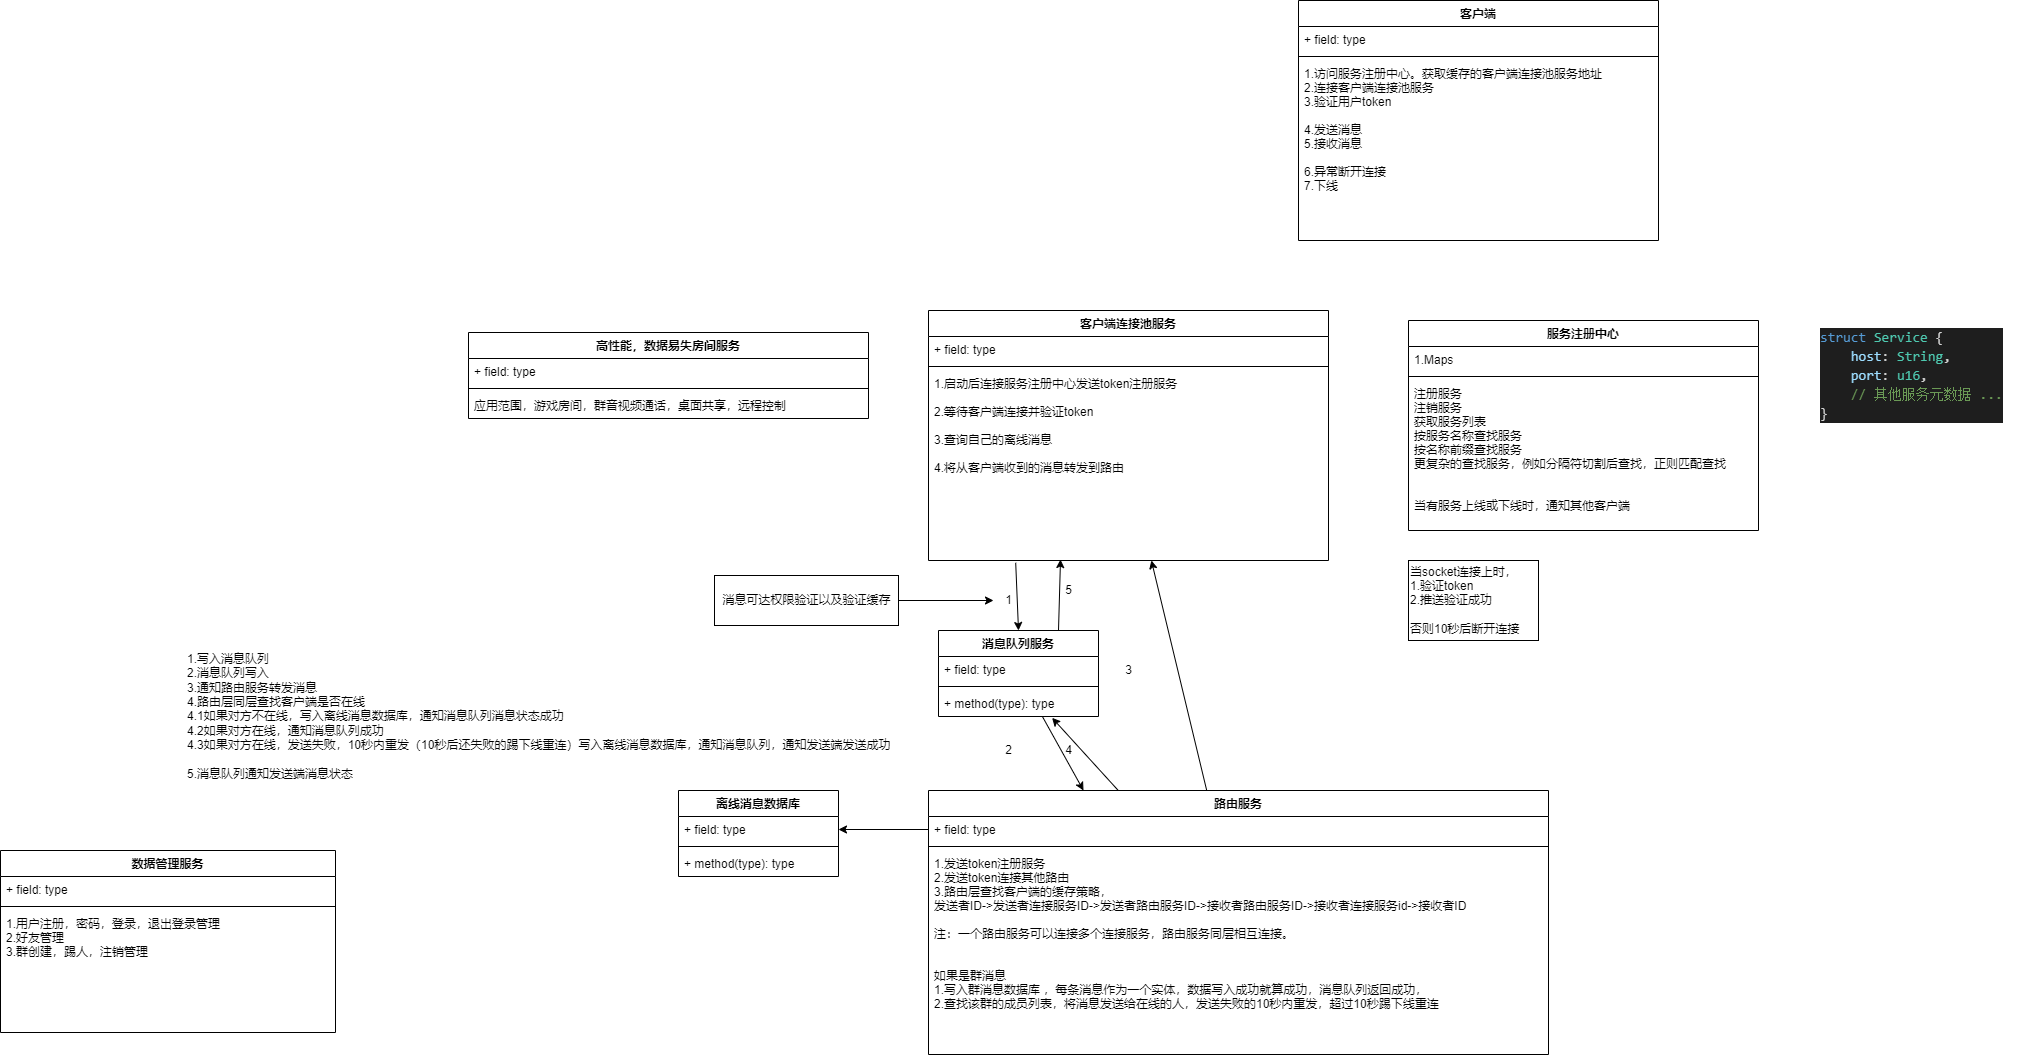

The diagram above was exported from draw.io. Its source (the exported page's mxGraphModel, read from the mxfile embedded in the PNG):
<mxGraphModel dx="2513" dy="740" grid="0" gridSize="10" guides="1" tooltips="1" connect="1" arrows="1" fold="1" page="0" pageScale="1" pageWidth="827" pageHeight="1169" background="none" math="0" shadow="0">
  <root>
    <mxCell id="0" />
    <mxCell id="1" parent="0" />
    <mxCell id="2" value="服务注册中心" style="swimlane;fontStyle=1;align=center;verticalAlign=top;childLayout=stackLayout;horizontal=1;startSize=26;horizontalStack=0;resizeParent=1;resizeParentMax=0;resizeLast=0;collapsible=1;marginBottom=0;" vertex="1" parent="1">
      <mxGeometry x="-80" y="30" width="350" height="210" as="geometry" />
    </mxCell>
    <mxCell id="3" value="1.Maps" style="text;strokeColor=none;fillColor=none;align=left;verticalAlign=top;spacingLeft=4;spacingRight=4;overflow=hidden;rotatable=0;points=[[0,0.5],[1,0.5]];portConstraint=eastwest;" vertex="1" parent="2">
      <mxGeometry y="26" width="350" height="26" as="geometry" />
    </mxCell>
    <mxCell id="4" value="" style="line;strokeWidth=1;fillColor=none;align=left;verticalAlign=middle;spacingTop=-1;spacingLeft=3;spacingRight=3;rotatable=0;labelPosition=right;points=[];portConstraint=eastwest;strokeColor=inherit;" vertex="1" parent="2">
      <mxGeometry y="52" width="350" height="8" as="geometry" />
    </mxCell>
    <mxCell id="5" value="注册服务&#10;注销服务&#10;获取服务列表&#10;按服务名称查找服务&#10;按名称前缀查找服务&#10;更复杂的查找服务，例如分隔符切割后查找，正则匹配查找&#10;&#10;&#10;当有服务上线或下线时，通知其他客户端&#10;" style="text;strokeColor=none;fillColor=none;align=left;verticalAlign=top;spacingLeft=4;spacingRight=4;overflow=hidden;rotatable=0;points=[[0,0.5],[1,0.5]];portConstraint=eastwest;" vertex="1" parent="2">
      <mxGeometry y="60" width="350" height="150" as="geometry" />
    </mxCell>
    <mxCell id="6" value="&lt;div style=&quot;color: rgb(212, 212, 212); background-color: rgb(30, 30, 30); font-family: Consolas, &amp;quot;Courier New&amp;quot;, monospace; font-size: 14px; line-height: 19px;&quot;&gt;&lt;div&gt;&lt;span style=&quot;color: #569cd6;&quot;&gt;struct&lt;/span&gt; &lt;span style=&quot;color: #4ec9b0;&quot;&gt;Service&lt;/span&gt; {&lt;/div&gt;&lt;div&gt;&amp;nbsp; &amp;nbsp; &lt;span style=&quot;color: #9cdcfe;&quot;&gt;host&lt;/span&gt;: &lt;span style=&quot;color: #4ec9b0;&quot;&gt;String&lt;/span&gt;,&lt;/div&gt;&lt;div&gt;&amp;nbsp; &amp;nbsp; &lt;span style=&quot;color: #9cdcfe;&quot;&gt;port&lt;/span&gt;: &lt;span style=&quot;color: #4ec9b0;&quot;&gt;u16&lt;/span&gt;,&lt;/div&gt;&lt;div&gt;&lt;span style=&quot;color: #6a9955;&quot;&gt;&amp;nbsp; &amp;nbsp; // 其他服务元数据 ...&lt;/span&gt;&lt;/div&gt;&lt;div&gt;}&lt;/div&gt;&lt;/div&gt;" style="text;html=1;align=left;verticalAlign=middle;resizable=0;points=[];autosize=1;strokeColor=none;fillColor=none;" vertex="1" parent="1">
      <mxGeometry x="330" y="30" width="210" height="110" as="geometry" />
    </mxCell>
    <mxCell id="7" value="当socket连接上时，&lt;br&gt;1.验证token&lt;br&gt;2.推送验证成功&lt;br&gt;&lt;br&gt;否则10秒后断开连接" style="whiteSpace=wrap;html=1;align=left;" vertex="1" parent="1">
      <mxGeometry x="-80" y="270" width="130" height="80" as="geometry" />
    </mxCell>
    <mxCell id="28" style="edgeStyle=none;html=1;entryX=0.5;entryY=0;entryDx=0;entryDy=0;exitX=0.218;exitY=1.012;exitDx=0;exitDy=0;exitPerimeter=0;" edge="1" parent="1" source="13" target="23">
      <mxGeometry relative="1" as="geometry" />
    </mxCell>
    <mxCell id="10" value="客户端连接池服务" style="swimlane;fontStyle=1;align=center;verticalAlign=top;childLayout=stackLayout;horizontal=1;startSize=26;horizontalStack=0;resizeParent=1;resizeParentMax=0;resizeLast=0;collapsible=1;marginBottom=0;" vertex="1" parent="1">
      <mxGeometry x="-560" y="20" width="400" height="250" as="geometry" />
    </mxCell>
    <mxCell id="11" value="+ field: type" style="text;strokeColor=none;fillColor=none;align=left;verticalAlign=top;spacingLeft=4;spacingRight=4;overflow=hidden;rotatable=0;points=[[0,0.5],[1,0.5]];portConstraint=eastwest;" vertex="1" parent="10">
      <mxGeometry y="26" width="400" height="26" as="geometry" />
    </mxCell>
    <mxCell id="12" value="" style="line;strokeWidth=1;fillColor=none;align=left;verticalAlign=middle;spacingTop=-1;spacingLeft=3;spacingRight=3;rotatable=0;labelPosition=right;points=[];portConstraint=eastwest;strokeColor=inherit;" vertex="1" parent="10">
      <mxGeometry y="52" width="400" height="8" as="geometry" />
    </mxCell>
    <mxCell id="13" value="1.启动后连接服务注册中心发送token注册服务&#10;&#10;2.等待客户端连接并验证token&#10;&#10;3.查询自己的离线消息&#10;&#10;4.将从客户端收到的消息转发到路由&#10;" style="text;strokeColor=none;fillColor=none;align=left;verticalAlign=top;spacingLeft=4;spacingRight=4;overflow=hidden;rotatable=0;points=[[0,0.5],[1,0.5]];portConstraint=eastwest;" vertex="1" parent="10">
      <mxGeometry y="60" width="400" height="190" as="geometry" />
    </mxCell>
    <mxCell id="15" value="客户端" style="swimlane;fontStyle=1;align=center;verticalAlign=top;childLayout=stackLayout;horizontal=1;startSize=26;horizontalStack=0;resizeParent=1;resizeParentMax=0;resizeLast=0;collapsible=1;marginBottom=0;" vertex="1" parent="1">
      <mxGeometry x="-190" y="-290" width="360" height="240" as="geometry" />
    </mxCell>
    <mxCell id="16" value="+ field: type" style="text;strokeColor=none;fillColor=none;align=left;verticalAlign=top;spacingLeft=4;spacingRight=4;overflow=hidden;rotatable=0;points=[[0,0.5],[1,0.5]];portConstraint=eastwest;" vertex="1" parent="15">
      <mxGeometry y="26" width="360" height="26" as="geometry" />
    </mxCell>
    <mxCell id="17" value="" style="line;strokeWidth=1;fillColor=none;align=left;verticalAlign=middle;spacingTop=-1;spacingLeft=3;spacingRight=3;rotatable=0;labelPosition=right;points=[];portConstraint=eastwest;strokeColor=inherit;" vertex="1" parent="15">
      <mxGeometry y="52" width="360" height="8" as="geometry" />
    </mxCell>
    <mxCell id="18" value="1.访问服务注册中心。获取缓存的客户端连接池服务地址&#10;2.连接客户端连接池服务&#10;3.验证用户token&#10;&#10;4.发送消息&#10;5.接收消息&#10;&#10;6.异常断开连接&#10;7.下线&#10;" style="text;strokeColor=none;fillColor=none;align=left;verticalAlign=top;spacingLeft=4;spacingRight=4;overflow=hidden;rotatable=0;points=[[0,0.5],[1,0.5]];portConstraint=eastwest;" vertex="1" parent="15">
      <mxGeometry y="60" width="360" height="180" as="geometry" />
    </mxCell>
    <mxCell id="30" style="edgeStyle=none;html=1;" edge="1" parent="1" source="19" target="13">
      <mxGeometry relative="1" as="geometry" />
    </mxCell>
    <mxCell id="31" style="edgeStyle=none;html=1;entryX=0.71;entryY=1.052;entryDx=0;entryDy=0;entryPerimeter=0;" edge="1" parent="1" source="19" target="26">
      <mxGeometry relative="1" as="geometry" />
    </mxCell>
    <mxCell id="19" value="路由服务" style="swimlane;fontStyle=1;align=center;verticalAlign=top;childLayout=stackLayout;horizontal=1;startSize=26;horizontalStack=0;resizeParent=1;resizeParentMax=0;resizeLast=0;collapsible=1;marginBottom=0;" vertex="1" parent="1">
      <mxGeometry x="-560" y="500" width="620" height="264" as="geometry" />
    </mxCell>
    <mxCell id="20" value="+ field: type" style="text;strokeColor=none;fillColor=none;align=left;verticalAlign=top;spacingLeft=4;spacingRight=4;overflow=hidden;rotatable=0;points=[[0,0.5],[1,0.5]];portConstraint=eastwest;" vertex="1" parent="19">
      <mxGeometry y="26" width="620" height="26" as="geometry" />
    </mxCell>
    <mxCell id="21" value="" style="line;strokeWidth=1;fillColor=none;align=left;verticalAlign=middle;spacingTop=-1;spacingLeft=3;spacingRight=3;rotatable=0;labelPosition=right;points=[];portConstraint=eastwest;strokeColor=inherit;" vertex="1" parent="19">
      <mxGeometry y="52" width="620" height="8" as="geometry" />
    </mxCell>
    <mxCell id="22" value="1.发送token注册服务&#10;2.发送token连接其他路由&#10;3.路由层查找客户端的缓存策略，&#10;发送者ID-&gt;发送者连接服务ID-&gt;发送者路由服务ID-&gt;接收者路由服务ID-&gt;接收者连接服务id-&gt;接收者ID&#10;&#10;注：一个路由服务可以连接多个连接服务，路由服务同层相互连接。&#10;&#10;&#10;如果是群消息&#10;1.写入群消息数据库 ，每条消息作为一个实体，数据写入成功就算成功，消息队列返回成功，&#10;2.查找该群的成员列表，将消息发送给在线的人，发送失败的10秒内重发，超过10秒踢下线重连&#10;" style="text;strokeColor=none;fillColor=none;align=left;verticalAlign=top;spacingLeft=4;spacingRight=4;overflow=hidden;rotatable=0;points=[[0,0.5],[1,0.5]];portConstraint=eastwest;" vertex="1" parent="19">
      <mxGeometry y="60" width="620" height="204" as="geometry" />
    </mxCell>
    <mxCell id="29" style="edgeStyle=none;html=1;entryX=0.25;entryY=0;entryDx=0;entryDy=0;" edge="1" parent="1" source="23" target="19">
      <mxGeometry relative="1" as="geometry" />
    </mxCell>
    <mxCell id="32" style="edgeStyle=none;html=1;exitX=0.75;exitY=0;exitDx=0;exitDy=0;entryX=0.33;entryY=0.995;entryDx=0;entryDy=0;entryPerimeter=0;" edge="1" parent="1" source="23" target="13">
      <mxGeometry relative="1" as="geometry" />
    </mxCell>
    <mxCell id="23" value="消息队列服务" style="swimlane;fontStyle=1;align=center;verticalAlign=top;childLayout=stackLayout;horizontal=1;startSize=26;horizontalStack=0;resizeParent=1;resizeParentMax=0;resizeLast=0;collapsible=1;marginBottom=0;" vertex="1" parent="1">
      <mxGeometry x="-550" y="340" width="160" height="86" as="geometry" />
    </mxCell>
    <mxCell id="24" value="+ field: type" style="text;strokeColor=none;fillColor=none;align=left;verticalAlign=top;spacingLeft=4;spacingRight=4;overflow=hidden;rotatable=0;points=[[0,0.5],[1,0.5]];portConstraint=eastwest;" vertex="1" parent="23">
      <mxGeometry y="26" width="160" height="26" as="geometry" />
    </mxCell>
    <mxCell id="25" value="" style="line;strokeWidth=1;fillColor=none;align=left;verticalAlign=middle;spacingTop=-1;spacingLeft=3;spacingRight=3;rotatable=0;labelPosition=right;points=[];portConstraint=eastwest;strokeColor=inherit;" vertex="1" parent="23">
      <mxGeometry y="52" width="160" height="8" as="geometry" />
    </mxCell>
    <mxCell id="26" value="+ method(type): type" style="text;strokeColor=none;fillColor=none;align=left;verticalAlign=top;spacingLeft=4;spacingRight=4;overflow=hidden;rotatable=0;points=[[0,0.5],[1,0.5]];portConstraint=eastwest;" vertex="1" parent="23">
      <mxGeometry y="60" width="160" height="26" as="geometry" />
    </mxCell>
    <mxCell id="33" value="1.写入消息队列&lt;br&gt;2.消息队列写入&lt;br&gt;3.通知路由服务转发消息&lt;br&gt;4.路由层同层查找客户端是否在线&lt;br&gt;4.1如果对方不在线，写入离线消息数据库，通知消息队列消息状态成功&lt;br&gt;4.2如果对方在线，通知消息队列成功&lt;br&gt;4.3如果对方在线，发送失败，10秒内重发（10秒后还失败的踢下线重连）写入离线消息数据库，通知消息队列，通知发送端发送成功&lt;br&gt;&lt;br&gt;5.消息队列通知发送端消息状态" style="text;html=1;align=left;verticalAlign=middle;resizable=0;points=[];autosize=1;strokeColor=none;fillColor=none;" vertex="1" parent="1">
      <mxGeometry x="-1303" y="355" width="721" height="142" as="geometry" />
    </mxCell>
    <mxCell id="34" value="1" style="text;html=1;align=center;verticalAlign=middle;resizable=0;points=[];autosize=1;strokeColor=none;fillColor=none;" vertex="1" parent="1">
      <mxGeometry x="-495" y="295" width="30" height="30" as="geometry" />
    </mxCell>
    <mxCell id="35" value="2" style="text;html=1;align=center;verticalAlign=middle;resizable=0;points=[];autosize=1;strokeColor=none;fillColor=none;" vertex="1" parent="1">
      <mxGeometry x="-495" y="445" width="30" height="30" as="geometry" />
    </mxCell>
    <mxCell id="36" value="3" style="text;html=1;align=center;verticalAlign=middle;resizable=0;points=[];autosize=1;strokeColor=none;fillColor=none;" vertex="1" parent="1">
      <mxGeometry x="-375" y="365" width="30" height="30" as="geometry" />
    </mxCell>
    <mxCell id="37" value="4" style="text;html=1;align=center;verticalAlign=middle;resizable=0;points=[];autosize=1;strokeColor=none;fillColor=none;" vertex="1" parent="1">
      <mxGeometry x="-435" y="445" width="30" height="30" as="geometry" />
    </mxCell>
    <mxCell id="38" value="5" style="text;html=1;align=center;verticalAlign=middle;resizable=0;points=[];autosize=1;strokeColor=none;fillColor=none;" vertex="1" parent="1">
      <mxGeometry x="-435" y="285" width="30" height="30" as="geometry" />
    </mxCell>
    <mxCell id="39" value="离线消息数据库" style="swimlane;fontStyle=1;align=center;verticalAlign=top;childLayout=stackLayout;horizontal=1;startSize=26;horizontalStack=0;resizeParent=1;resizeParentMax=0;resizeLast=0;collapsible=1;marginBottom=0;" vertex="1" parent="1">
      <mxGeometry x="-810" y="500" width="160" height="86" as="geometry" />
    </mxCell>
    <mxCell id="40" value="+ field: type" style="text;strokeColor=none;fillColor=none;align=left;verticalAlign=top;spacingLeft=4;spacingRight=4;overflow=hidden;rotatable=0;points=[[0,0.5],[1,0.5]];portConstraint=eastwest;" vertex="1" parent="39">
      <mxGeometry y="26" width="160" height="26" as="geometry" />
    </mxCell>
    <mxCell id="41" value="" style="line;strokeWidth=1;fillColor=none;align=left;verticalAlign=middle;spacingTop=-1;spacingLeft=3;spacingRight=3;rotatable=0;labelPosition=right;points=[];portConstraint=eastwest;strokeColor=inherit;" vertex="1" parent="39">
      <mxGeometry y="52" width="160" height="8" as="geometry" />
    </mxCell>
    <mxCell id="42" value="+ method(type): type" style="text;strokeColor=none;fillColor=none;align=left;verticalAlign=top;spacingLeft=4;spacingRight=4;overflow=hidden;rotatable=0;points=[[0,0.5],[1,0.5]];portConstraint=eastwest;" vertex="1" parent="39">
      <mxGeometry y="60" width="160" height="26" as="geometry" />
    </mxCell>
    <mxCell id="43" style="edgeStyle=none;html=1;entryX=1;entryY=0.5;entryDx=0;entryDy=0;" edge="1" parent="1" source="20" target="40">
      <mxGeometry relative="1" as="geometry" />
    </mxCell>
    <mxCell id="45" style="edgeStyle=none;html=1;" edge="1" parent="1" source="44" target="34">
      <mxGeometry relative="1" as="geometry" />
    </mxCell>
    <mxCell id="44" value="消息可达权限验证以及验证缓存" style="html=1;" vertex="1" parent="1">
      <mxGeometry x="-774" y="285" width="184" height="50" as="geometry" />
    </mxCell>
    <mxCell id="46" value="数据管理服务" style="swimlane;fontStyle=1;align=center;verticalAlign=top;childLayout=stackLayout;horizontal=1;startSize=26;horizontalStack=0;resizeParent=1;resizeParentMax=0;resizeLast=0;collapsible=1;marginBottom=0;" vertex="1" parent="1">
      <mxGeometry x="-1488" y="560" width="335" height="182" as="geometry" />
    </mxCell>
    <mxCell id="47" value="+ field: type" style="text;strokeColor=none;fillColor=none;align=left;verticalAlign=top;spacingLeft=4;spacingRight=4;overflow=hidden;rotatable=0;points=[[0,0.5],[1,0.5]];portConstraint=eastwest;" vertex="1" parent="46">
      <mxGeometry y="26" width="335" height="26" as="geometry" />
    </mxCell>
    <mxCell id="48" value="" style="line;strokeWidth=1;fillColor=none;align=left;verticalAlign=middle;spacingTop=-1;spacingLeft=3;spacingRight=3;rotatable=0;labelPosition=right;points=[];portConstraint=eastwest;strokeColor=inherit;" vertex="1" parent="46">
      <mxGeometry y="52" width="335" height="8" as="geometry" />
    </mxCell>
    <mxCell id="49" value="1.用户注册，密码，登录，退出登录管理&#10;2.好友管理&#10;3.群创建，踢人，注销管理" style="text;strokeColor=none;fillColor=none;align=left;verticalAlign=top;spacingLeft=4;spacingRight=4;overflow=hidden;rotatable=0;points=[[0,0.5],[1,0.5]];portConstraint=eastwest;" vertex="1" parent="46">
      <mxGeometry y="60" width="335" height="122" as="geometry" />
    </mxCell>
    <mxCell id="50" value="高性能，数据易失房间服务" style="swimlane;fontStyle=1;align=center;verticalAlign=top;childLayout=stackLayout;horizontal=1;startSize=26;horizontalStack=0;resizeParent=1;resizeParentMax=0;resizeLast=0;collapsible=1;marginBottom=0;" vertex="1" parent="1">
      <mxGeometry x="-1020" y="42" width="400" height="86" as="geometry" />
    </mxCell>
    <mxCell id="51" value="+ field: type" style="text;strokeColor=none;fillColor=none;align=left;verticalAlign=top;spacingLeft=4;spacingRight=4;overflow=hidden;rotatable=0;points=[[0,0.5],[1,0.5]];portConstraint=eastwest;" vertex="1" parent="50">
      <mxGeometry y="26" width="400" height="26" as="geometry" />
    </mxCell>
    <mxCell id="52" value="" style="line;strokeWidth=1;fillColor=none;align=left;verticalAlign=middle;spacingTop=-1;spacingLeft=3;spacingRight=3;rotatable=0;labelPosition=right;points=[];portConstraint=eastwest;strokeColor=inherit;" vertex="1" parent="50">
      <mxGeometry y="52" width="400" height="8" as="geometry" />
    </mxCell>
    <mxCell id="53" value="应用范围，游戏房间，群音视频通话，桌面共享，远程控制" style="text;strokeColor=none;fillColor=none;align=left;verticalAlign=top;spacingLeft=4;spacingRight=4;overflow=hidden;rotatable=0;points=[[0,0.5],[1,0.5]];portConstraint=eastwest;" vertex="1" parent="50">
      <mxGeometry y="60" width="400" height="26" as="geometry" />
    </mxCell>
  </root>
</mxGraphModel>